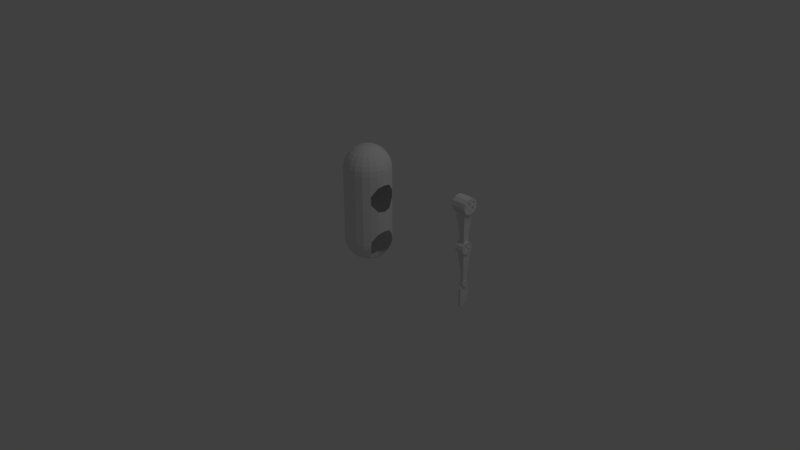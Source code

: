 # Source: robot.blend  (saved by Blender 2.79.0; exported with 4.5.12 LTS)
import bpy
from mathutils import Matrix  # noqa: F401  (used for matrix-valued properties, if any)

bpy.ops.wm.read_factory_settings(use_empty=True)
scene = bpy.context.scene
scene.name = 'Scene'

# ---- collections
col_collection_1 = bpy.data.collections.new('Collection 1'); scene.collection.children.link(col_collection_1)

# ---- world
world_world = bpy.data.worlds.new('World'); scene.world = world_world
world_world.color = (0.05088, 0.05088, 0.05088)
world_world.use_sun_shadow = False
world_world.sun_shadow_jitter_overblur = 0.0
world_world.cycles.sampling_method = 'MANUAL'

# ---- cameras
cam_camera = bpy.data.cameras.new('Camera')
cam_camera.clip_end = 100.0
cam_camera.lens = 35.0
cam_camera.sensor_width = 32.0
cam_camera.sensor_height = 18.0
cam_camera.ortho_scale = 7.314
cam_camera.dof.focus_distance = 0.0
cam_camera.dof.aperture_fstop = 128.0

# ---- lights
light_lamp = bpy.data.lights.new('Lamp', 'POINT')
light_lamp.transmission_factor = 0.0
light_lamp.cutoff_distance = 30.0
light_lamp.energy = 100.0
light_lamp.shadow_buffer_clip_start = 1.001
light_lamp.shadow_soft_size = 0.1
light_lamp.shadow_maximum_resolution = 0.006
light_lamp.use_absolute_resolution = True

# ---- meshes
me_cube_003 = bpy.data.meshes.new('Cube.003')
me_cube_003.from_pydata([(-0.2041, -1.998, -6.475), (-0.3905, -1.0, 2.144), (-0.2041, 1.547, -5.778), (-0.3905, 1.0, 2.144), (0.7849, -1.998, -6.475), (0.767, -1.0, 2.144), (0.7849, 1.547, -5.778), (0.767, 1.0, 2.144), (-0.2925, -2.155, -2.041), (-0.2925, 2.144, -2.023), (0.7764, 2.144, -2.023), (0.7764, -2.155, -2.041), (-0.3615, -1.877, 0.9052), (-0.3615, 1.874, 0.9106), (0.7698, 1.874, 0.9106), (0.7698, -1.877, 0.9052), (-0.2502, 1.858, -4.23), (0.7805, 1.858, -4.23), (0.7805, -2.018, -4.225), (-0.2502, -2.018, -4.225), (-0.3285, 2.143, -0.4936), (0.7729, 2.143, -0.4936), (0.7729, -2.15, -0.505), (-0.3285, -2.15, -0.505), (-0.2041, -0.5625, -6.192), (-0.3905, -0.1902, 2.144), (0.7849, -0.5625, -6.192), (0.767, -0.1902, 2.144), (0.7764, -0.4146, -2.034), (-0.2925, -0.4146, -2.034), (0.7698, -0.3585, 0.9074), (-0.3615, -0.3585, 0.9074), (-0.2502, -0.3957, -4.227), (0.7805, -0.3957, -4.227), (-0.3285, -0.4119, -0.5004), (0.7729, -0.4119, -0.5004), (-0.3905, 0.1649, 2.144), (0.7849, 0.1694, -6.069), (-0.2925, 0.3487, -2.03), (-0.3615, 0.3077, 0.9083), (-0.2502, 0.3914, -4.228), (-0.3285, 0.3503, -0.4983), (-0.2041, 0.1694, -6.069), (0.767, 0.1649, 2.144), (0.7764, 0.3487, -2.03), (0.7698, 0.3077, 0.9083), (0.7805, 0.3914, -4.228), (0.7729, 0.3503, -0.4983)], [], [(39, 36, 3, 13), (13, 3, 7, 14), (30, 27, 5, 15), (15, 5, 1, 12), (24, 26, 4, 0), (27, 25, 1, 5), (18, 11, 8, 19), (33, 28, 11, 18), (16, 9, 10, 17), (40, 38, 9, 16), (22, 15, 12, 23), (35, 30, 15, 22), (20, 13, 14, 21), (41, 39, 13, 20), (42, 40, 16, 2), (2, 16, 17, 6), (26, 33, 18, 4), (4, 18, 19, 0), (38, 41, 20, 9), (9, 20, 21, 10), (28, 35, 22, 11), (11, 22, 23, 8), (44, 47, 35, 28), (8, 23, 34, 29), (37, 46, 33, 26), (0, 19, 32, 24), (23, 12, 31, 34), (47, 45, 30, 35), (19, 8, 29, 32), (46, 44, 28, 33), (43, 36, 25, 27), (42, 37, 26, 24), (45, 43, 27, 30), (12, 1, 25, 31), (14, 7, 43, 45), (2, 6, 37, 42), (7, 3, 36, 43), (17, 10, 44, 46), (21, 14, 45, 47), (6, 17, 46, 37), (10, 21, 47, 44), (29, 34, 41, 38), (24, 32, 40, 42), (34, 31, 39, 41), (32, 29, 38, 40), (31, 25, 36, 39)])
me_cube_003.use_remesh_preserve_volume = False
me_cube_003.use_remesh_preserve_attributes = False
me_cube_003.use_mirror_vertex_groups = False
me_cube_003.update()
me_cube_002 = bpy.data.meshes.new('Cube.002')
me_cube_002.from_pydata([(-0.1133, -0.3018, -4.481), (-0.5815, -0.7027, 1.315), (-0.1133, 0.6078, -4.481), (-0.5815, 0.8251, 1.406), (0.4016, -0.3018, -4.481), (0.6484, -0.7027, 1.315), (0.4016, 0.6078, -4.481), (0.6484, 0.8251, 1.406), (-0.1323, -0.386, -2.76), (-0.1323, 0.6614, -2.76), (0.4803, 0.6614, -2.76), (0.4803, -0.386, -2.76), (-0.3588, -0.5261, -1.023), (-0.3588, 0.7709, -1.023), (0.5975, 0.7709, -1.023), (0.5975, -0.5261, -1.023)], [], [(12, 1, 3, 13), (13, 3, 7, 14), (14, 7, 5, 15), (15, 5, 1, 12), (4, 11, 8, 0), (6, 10, 11, 4), (2, 9, 10, 6), (0, 8, 9, 2), (11, 15, 12, 8), (10, 14, 15, 11), (9, 13, 14, 10), (8, 12, 13, 9)])
me_cube_002.use_remesh_preserve_volume = False
me_cube_002.use_remesh_preserve_attributes = False
me_cube_002.use_mirror_vertex_groups = False
me_cube_002.update()
me_cube_001 = bpy.data.meshes.new('Cube.001')
me_cube_001.from_pydata([(-0.4211, -0.597, -4.619), (-1.057, -1.134, 1.131), (-0.4211, 0.444, -4.619), (-1.057, 0.9805, 1.131), (0.5683, -0.597, -4.619), (1.057, -1.134, 1.131), (0.5683, 0.444, -4.619), (1.057, 0.9805, 1.131), (-0.4457, -0.656, -2.76), (-0.4457, 0.4725, -2.76), (0.5796, 0.4725, -2.76), (0.5796, -0.656, -2.76), (-0.6064, -0.837, -1.023), (-0.6064, 0.6841, -1.023), (0.695, 0.6841, -1.023), (0.695, -0.837, -1.023)], [], [(12, 1, 3, 13), (13, 3, 7, 14), (14, 7, 5, 15), (15, 5, 1, 12), (4, 11, 8, 0), (6, 10, 11, 4), (2, 9, 10, 6), (0, 8, 9, 2), (11, 15, 12, 8), (10, 14, 15, 11), (9, 13, 14, 10), (8, 12, 13, 9)])
me_cube_001.use_remesh_preserve_volume = False
me_cube_001.use_remesh_preserve_attributes = False
me_cube_001.use_mirror_vertex_groups = False
me_cube_001.update()
me_circle_002 = bpy.data.meshes.new('Circle.002')
me_circle_002.from_pydata([(-0.0092, 0.5195, 0.8156), (-0.261, 0.4521, 0.8156), (-0.4453, -0.2358, 0.8156), (-0.261, -0.4201, 0.8156), (-0.0092, -0.4876, 0.8156), (0.2426, -0.4201, 0.8156), (0.4269, -0.2358, 0.8156), (0.4943, 0.01597, 0.8156), (0.2426, 0.4521, 0.8156), (-0.0092, 0.5195, 1.557), (-0.261, 0.4521, 1.557), (-0.4453, 0.2677, 1.557), (-0.5127, 0.01597, 1.557), (-0.4453, -0.2358, 1.557), (-0.261, -0.4201, 1.557), (-0.0092, -0.4876, 1.557), (0.2426, -0.4201, 1.557), (0.4269, -0.2358, 1.557), (0.4943, 0.01597, 1.557), (0.4269, 0.2677, 1.557), (0.2426, 0.4521, 1.557), (-0.0092, 0.1393, 1.557), (-0.1856, 0.3214, 1.557), (-0.3147, 0.1923, 1.557), (-0.1326, 0.01597, 1.557), (-0.3147, -0.1604, 1.557), (-0.1856, -0.2895, 1.557), (-0.0092, -0.1074, 1.557), (0.1672, -0.2895, 1.557), (0.2963, -0.1604, 1.557), (0.1142, 0.01597, 1.557), (0.2963, 0.1923, 1.557), (0.1672, 0.3214, 1.557), (-0.1856, 0.3214, 1.513), (-0.0092, 0.1393, 1.513), (-0.3147, 0.1923, 1.513), (-0.1326, 0.01597, 1.513), (-0.3147, -0.1604, 1.513), (-0.1856, -0.2895, 1.513), (-0.0092, -0.1074, 1.513), (0.1672, -0.2895, 1.513), (0.2963, -0.1604, 1.513), (0.1142, 0.01597, 1.513), (0.2963, 0.1923, 1.513), (0.1672, 0.3214, 1.513), (0.4269, 0.2677, 0.8156), (-0.5127, 0.01597, 0.8156), (-0.4453, 0.2677, 0.8156), (-0.0092, 0.1393, 0.8156), (0.1672, 0.3214, 0.8156), (0.2963, 0.1923, 0.8156), (0.1142, 0.01597, 0.8156), (0.2963, -0.1604, 0.8156), (0.1672, -0.2895, 0.8156), (-0.0092, -0.1074, 0.8156), (-0.1856, -0.2895, 0.8156), (-0.3147, -0.1604, 0.8156), (-0.1326, 0.01597, 0.8156), (-0.3147, 0.1923, 0.8156), (-0.1856, 0.3214, 0.8156), (0.1672, 0.3214, 0.8658), (-0.0092, 0.1393, 0.8658), (0.2963, 0.1923, 0.8658), (0.1142, 0.01597, 0.8658), (0.2963, -0.1604, 0.8658), (0.1672, -0.2895, 0.8658), (-0.0092, -0.1074, 0.8658), (-0.1856, -0.2895, 0.8658), (-0.3147, -0.1604, 0.8658), (-0.1326, 0.01597, 0.8658), (-0.3147, 0.1923, 0.8658), (-0.1856, 0.3214, 0.8658)], [], [(7, 6, 17, 18), (4, 3, 14, 15), (46, 47, 11, 12), (45, 7, 18, 19), (5, 4, 15, 16), (2, 46, 12, 13), (8, 45, 19, 20), (1, 0, 9, 10), (6, 5, 16, 17), (3, 2, 13, 14), (0, 8, 20, 9), (47, 1, 10, 11), (13, 12, 24, 25), (20, 19, 31, 32), (10, 9, 21, 22), (17, 16, 28, 29), (14, 13, 25, 26), (9, 20, 32, 21), (11, 10, 22, 23), (18, 17, 29, 30), (15, 14, 26, 27), (12, 11, 23, 24), (19, 18, 30, 31), (16, 15, 27, 28), (29, 28, 40, 41), (22, 21, 34, 33), (32, 31, 43, 44), (25, 24, 36, 37), (28, 27, 39, 40), (37, 36, 39, 38), (33, 34, 36, 35), (43, 42, 34, 44), (40, 39, 42, 41), (36, 34, 42, 39), (26, 25, 37, 38), (21, 32, 44, 34), (23, 22, 33, 35), (30, 29, 41, 42), (27, 26, 38, 39), (24, 23, 35, 36), (31, 30, 42, 43), (6, 7, 51, 52), (1, 47, 58, 59), (8, 0, 48, 49), (2, 3, 55, 56), (5, 6, 52, 53), (0, 1, 59, 48), (45, 8, 49, 50), (46, 2, 56, 57), (4, 5, 53, 54), (7, 45, 50, 51), (47, 46, 57, 58), (3, 4, 54, 55), (56, 55, 67, 68), (49, 48, 61, 60), (59, 58, 70, 71), (52, 51, 63, 64), (55, 54, 66, 67), (64, 63, 66, 65), (60, 61, 63, 62), (70, 69, 61, 71), (67, 66, 69, 68), (63, 61, 69, 66), (53, 52, 64, 65), (48, 59, 71, 61), (50, 49, 60, 62), (57, 56, 68, 69), (54, 53, 65, 66), (51, 50, 62, 63), (58, 57, 69, 70)])
me_circle_002.use_remesh_preserve_volume = False
me_circle_002.use_remesh_preserve_attributes = False
me_circle_002.use_mirror_vertex_groups = False
me_circle_002.update()
me_circle_001 = bpy.data.meshes.new('Circle.001')
me_circle_001.from_pydata([(-0.0092, 0.9539, 0.3705), (-0.4861, 0.8261, 0.3705), (-0.8353, -0.4769, 0.3705), (-0.4861, -0.8261, 0.3705), (-0.0092, -0.9539, 0.3705), (0.4677, -0.8261, 0.3705), (0.8169, -0.4769, 0.3705), (0.9447, -4.507e-07, 0.3705), (0.4677, 0.8261, 0.3705), (-0.0092, 0.9539, 1.775), (-0.4861, 0.8261, 1.775), (-0.8353, 0.4769, 1.775), (-0.9631, -4.891e-08, 1.775), (-0.8353, -0.4769, 1.775), (-0.4861, -0.8261, 1.775), (-0.0092, -0.9539, 1.775), (0.4677, -0.8261, 1.775), (0.8169, -0.4769, 1.775), (0.9447, -4.507e-07, 1.775), (0.8169, 0.4769, 1.775), (0.4677, 0.8261, 1.775), (-0.0092, 0.2337, 1.775), (-0.3433, 0.5787, 1.775), (-0.5879, 0.3341, 1.775), (-0.2429, -1.16e-07, 1.775), (-0.5879, -0.3341, 1.775), (-0.3433, -0.5787, 1.775), (-0.0092, -0.2337, 1.775), (0.3249, -0.5787, 1.775), (0.5695, -0.3341, 1.775), (0.2245, -2.144e-07, 1.775), (0.5695, 0.3341, 1.775), (0.3249, 0.5787, 1.775), (-0.3433, 0.5787, 1.691), (-0.0092, 0.2337, 1.691), (-0.5879, 0.3341, 1.691), (-0.2429, -1.16e-07, 1.691), (-0.5879, -0.3341, 1.691), (-0.3433, -0.5787, 1.691), (-0.0092, -0.2337, 1.691), (0.3249, -0.5787, 1.691), (0.5695, -0.3341, 1.691), (0.2245, -2.144e-07, 1.691), (0.5695, 0.3341, 1.691), (0.3249, 0.5787, 1.691), (0.8169, 0.4769, 0.3705), (-0.9631, -4.507e-07, 0.3705), (-0.8353, 0.4769, 0.3705), (-0.0092, 0.2337, 0.3705), (0.3249, 0.5787, 0.3705), (0.5695, 0.3341, 0.3705), (0.2245, -1.16e-07, 0.3705), (0.5695, -0.3341, 0.3705), (0.3249, -0.5787, 0.3705), (-0.0092, -0.2337, 0.3705), (-0.3433, -0.5787, 0.3705), (-0.5879, -0.3341, 0.3705), (-0.2429, -2.144e-07, 0.3705), (-0.5879, 0.3341, 0.3705), (-0.3433, 0.5787, 0.3705), (0.3249, 0.5787, 0.4657), (-0.0092, 0.2337, 0.4657), (0.5695, 0.3341, 0.4657), (0.2245, -1.16e-07, 0.4657), (0.5695, -0.3341, 0.4657), (0.3249, -0.5787, 0.4657), (-0.0092, -0.2337, 0.4657), (-0.3433, -0.5787, 0.4657), (-0.5879, -0.3341, 0.4657), (-0.2429, -2.144e-07, 0.4657), (-0.5879, 0.3341, 0.4657), (-0.3433, 0.5787, 0.4657)], [], [(7, 6, 17, 18), (4, 3, 14, 15), (46, 47, 11, 12), (45, 7, 18, 19), (5, 4, 15, 16), (2, 46, 12, 13), (8, 45, 19, 20), (1, 0, 9, 10), (6, 5, 16, 17), (3, 2, 13, 14), (0, 8, 20, 9), (47, 1, 10, 11), (13, 12, 24, 25), (20, 19, 31, 32), (10, 9, 21, 22), (17, 16, 28, 29), (14, 13, 25, 26), (9, 20, 32, 21), (11, 10, 22, 23), (18, 17, 29, 30), (15, 14, 26, 27), (12, 11, 23, 24), (19, 18, 30, 31), (16, 15, 27, 28), (29, 28, 40, 41), (22, 21, 34, 33), (32, 31, 43, 44), (25, 24, 36, 37), (28, 27, 39, 40), (37, 36, 39, 38), (33, 34, 36, 35), (43, 42, 34, 44), (40, 39, 42, 41), (36, 34, 42, 39), (26, 25, 37, 38), (21, 32, 44, 34), (23, 22, 33, 35), (30, 29, 41, 42), (27, 26, 38, 39), (24, 23, 35, 36), (31, 30, 42, 43), (6, 7, 51, 52), (1, 47, 58, 59), (8, 0, 48, 49), (2, 3, 55, 56), (5, 6, 52, 53), (0, 1, 59, 48), (45, 8, 49, 50), (46, 2, 56, 57), (4, 5, 53, 54), (7, 45, 50, 51), (47, 46, 57, 58), (3, 4, 54, 55), (56, 55, 67, 68), (49, 48, 61, 60), (59, 58, 70, 71), (52, 51, 63, 64), (55, 54, 66, 67), (64, 63, 66, 65), (60, 61, 63, 62), (70, 69, 61, 71), (67, 66, 69, 68), (63, 61, 69, 66), (53, 52, 64, 65), (48, 59, 71, 61), (50, 49, 60, 62), (57, 56, 68, 69), (54, 53, 65, 66), (51, 50, 62, 63), (58, 57, 69, 70)])
me_circle_001.use_remesh_preserve_volume = False
me_circle_001.use_remesh_preserve_attributes = False
me_circle_001.use_mirror_vertex_groups = False
me_circle_001.update()
me_circle = bpy.data.meshes.new('Circle')
me_circle.from_pydata([(-8.473e-10, 1.0, -0.01122), (-0.5, 0.866, -0.01122), (-0.866, -0.5, -0.01122), (-0.5, -0.866, -0.01122), (-1.518e-07, -1.0, -0.01122), (0.5, -0.866, -0.01122), (0.866, -0.5, -0.01122), (1.0, -4.649e-07, -0.01122), (0.5, 0.866, -0.01122), (1.374e-07, 1.0, 1.819), (-0.5, 0.866, 1.819), (-0.866, 0.5, 1.819), (-1.0, -4.371e-08, 1.819), (-0.866, -0.5, 1.819), (-0.5, -0.866, 1.819), (-1.363e-08, -1.0, 1.819), (0.5, -0.866, 1.819), (0.866, -0.5, 1.819), (1.0, -4.649e-07, 1.819), (0.866, 0.5, 1.819), (0.5, 0.866, 1.819), (1.091e-07, 0.245, 1.819), (-0.3503, 0.6067, 1.819), (-0.6067, 0.3503, 1.819), (-0.245, -1.141e-07, 1.819), (-0.6067, -0.3503, 1.819), (-0.3503, -0.6067, 1.819), (7.216e-08, -0.245, 1.819), (0.3503, -0.6067, 1.819), (0.6067, -0.3503, 1.819), (0.245, -2.172e-07, 1.819), (0.6067, 0.3503, 1.819), (0.3503, 0.6067, 1.819), (-0.3503, 0.6067, 1.736), (1.028e-07, 0.245, 1.736), (-0.6067, 0.3503, 1.736), (-0.245, -1.141e-07, 1.736), (-0.6067, -0.3503, 1.736), (-0.3503, -0.6067, 1.736), (6.584e-08, -0.245, 1.736), (0.3503, -0.6067, 1.736), (0.6067, -0.3503, 1.736), (0.245, -2.172e-07, 1.736), (0.6067, 0.3503, 1.736), (0.3503, 0.6067, 1.736), (0.866, 0.5, -0.01122), (-1.0, -4.649e-07, -0.01122), (-0.866, 0.5, -0.01122), (5.297e-08, 0.245, -0.01122), (0.3503, 0.6067, -0.01122), (0.6067, 0.3503, -0.01122), (0.245, -1.141e-07, -0.01122), (0.6067, -0.3503, -0.01122), (0.3503, -0.6067, -0.01122), (8.996e-08, -0.245, -0.01122), (-0.3503, -0.6067, -0.01122), (-0.6067, -0.3503, -0.01122), (-0.245, -2.172e-07, -0.01122), (-0.6067, 0.3503, -0.01122), (-0.3503, 0.6067, -0.01122), (0.3503, 0.6067, 0.08341), (6.743e-08, 0.245, 0.08341), (0.6067, 0.3503, 0.08341), (0.245, -1.141e-07, 0.08341), (0.6067, -0.3503, 0.08341), (0.3503, -0.6067, 0.08341), (1.044e-07, -0.245, 0.08341), (-0.3503, -0.6067, 0.08341), (-0.6067, -0.3503, 0.08341), (-0.245, -2.172e-07, 0.08341), (-0.6067, 0.3503, 0.08341), (-0.3503, 0.6067, 0.08341)], [], [(7, 6, 17, 18), (4, 3, 14, 15), (46, 47, 11, 12), (45, 7, 18, 19), (5, 4, 15, 16), (2, 46, 12, 13), (8, 45, 19, 20), (1, 0, 9, 10), (6, 5, 16, 17), (3, 2, 13, 14), (0, 8, 20, 9), (47, 1, 10, 11), (13, 12, 24, 25), (20, 19, 31, 32), (10, 9, 21, 22), (17, 16, 28, 29), (14, 13, 25, 26), (9, 20, 32, 21), (11, 10, 22, 23), (18, 17, 29, 30), (15, 14, 26, 27), (12, 11, 23, 24), (19, 18, 30, 31), (16, 15, 27, 28), (29, 28, 40, 41), (22, 21, 34, 33), (32, 31, 43, 44), (25, 24, 36, 37), (28, 27, 39, 40), (37, 36, 39, 38), (33, 34, 36, 35), (43, 42, 34, 44), (40, 39, 42, 41), (36, 34, 42, 39), (26, 25, 37, 38), (21, 32, 44, 34), (23, 22, 33, 35), (30, 29, 41, 42), (27, 26, 38, 39), (24, 23, 35, 36), (31, 30, 42, 43), (6, 7, 51, 52), (1, 47, 58, 59), (8, 0, 48, 49), (2, 3, 55, 56), (5, 6, 52, 53), (0, 1, 59, 48), (45, 8, 49, 50), (46, 2, 56, 57), (4, 5, 53, 54), (7, 45, 50, 51), (47, 46, 57, 58), (3, 4, 54, 55), (56, 55, 67, 68), (49, 48, 61, 60), (59, 58, 70, 71), (52, 51, 63, 64), (55, 54, 66, 67), (64, 63, 66, 65), (60, 61, 63, 62), (70, 69, 61, 71), (67, 66, 69, 68), (63, 61, 69, 66), (53, 52, 64, 65), (48, 59, 71, 61), (50, 49, 60, 62), (57, 56, 68, 69), (54, 53, 65, 66), (51, 50, 62, 63), (58, 57, 69, 70)])
me_circle.use_remesh_preserve_volume = False
me_circle.use_remesh_preserve_attributes = False
me_circle.use_mirror_vertex_groups = False
me_circle.update()
me_sphere = bpy.data.meshes.new('Sphere')
me_sphere.from_pydata([(0.0, 0.1951, 0.9808), (0.0, 0.3827, 0.9239), (0.0, 0.5556, 0.8315), (0.0, 0.9239, 0.3827), (0.0, 0.9808, 0.1951), (0.06029, 0.1855, 0.9808), (0.1183, 0.364, 0.9239), (0.1717, 0.5284, 0.8315), (0.2185, 0.6725, 0.7071), (0.2569, 0.7908, 0.5556), (0.2855, 0.8787, 0.3827), (0.3031, 0.9328, 0.1951), (0.309, 0.9511, 7.55e-08), (0.1147, 0.1578, 0.9808), (0.2249, 0.3096, 0.9239), (0.3266, 0.4495, 0.8315), (0.4156, 0.5721, 0.7071), (0.4887, 0.6727, 0.5556), (0.543, 0.7474, 0.3827), (0.5765, 0.7935, 0.1951), (0.5878, 0.809, 7.55e-08), (0.1578, 0.1147, 0.9808), (0.3096, 0.2249, 0.9239), (0.4495, 0.3266, 0.8315), (0.5721, 0.4156, 0.7071), (0.6727, 0.4887, 0.5556), (0.7474, 0.543, 0.3827), (0.7935, 0.5765, 0.1951), (0.809, 0.5878, 7.55e-08), (0.1855, 0.06029, 0.9808), (0.364, 0.1183, 0.9239), (0.5284, 0.1717, 0.8315), (0.6725, 0.2185, 0.7071), (0.7908, 0.2569, 0.5556), (0.8787, 0.2855, 0.3827), (0.9328, 0.3031, 0.1951), (0.9511, 0.309, 7.55e-08), (0.1951, -3.363e-07, 0.9808), (0.3827, -3.512e-07, 0.9239), (0.5556, -3.438e-07, 0.8315), (0.7071, -3.587e-07, 0.7071), (0.8315, -3.14e-07, 0.5556), (0.9239, -4.034e-07, 0.3827), (0.9808, -4.034e-07, 0.1951), (1.0, -3.14e-07, 7.55e-08), (0.1855, -0.06029, 0.9808), (0.364, -0.1183, 0.9239), (0.5284, -0.1717, 0.8315), (0.6725, -0.2185, 0.7071), (0.7908, -0.2569, 0.5556), (0.8787, -0.2855, 0.3827), (0.9328, -0.3031, 0.1951), (0.9511, -0.309, 7.55e-08), (0.1578, -0.1147, 0.9808), (0.3096, -0.2249, 0.9239), (0.4495, -0.3266, 0.8315), (0.5721, -0.4156, 0.7071), (0.6727, -0.4887, 0.5556), (0.7474, -0.543, 0.3827), (0.7935, -0.5765, 0.1951), (0.809, -0.5878, 7.55e-08), (0.1147, -0.1578, 0.9808), (0.2249, -0.3096, 0.9239), (0.3266, -0.4495, 0.8315), (0.4156, -0.5721, 0.7071), (0.4887, -0.6727, 0.5556), (0.543, -0.7474, 0.3827), (0.5765, -0.7935, 0.1951), (0.5878, -0.809, 7.55e-08), (0.06029, -0.1855, 0.9808), (0.1183, -0.364, 0.9239), (0.1717, -0.5284, 0.8315), (0.2185, -0.6725, 0.7071), (0.2569, -0.7908, 0.5556), (0.2855, -0.8787, 0.3827), (0.3031, -0.9328, 0.1951), (0.309, -0.9511, 7.55e-08), (-1.479e-08, -0.1951, 0.9808), (-5.577e-08, -0.3827, 0.9239), (-6.322e-08, -0.5556, 0.8315), (-3.618e-09, -0.7071, 0.7071), (-3.618e-09, -0.8315, 0.5556), (-1.852e-08, -0.9239, 0.3827), (-4.832e-08, -0.9808, 0.1951), (7.089e-08, -1.0, 7.55e-08), (-0.06029, -0.1855, 0.9808), (-0.1183, -0.364, 0.9239), (-0.1717, -0.5284, 0.8315), (-0.2185, -0.6725, 0.7071), (-0.2569, -0.7908, 0.5556), (-0.2855, -0.8787, 0.3827), (-0.3031, -0.9328, 0.1951), (-0.309, -0.9511, 7.55e-08), (-0.1147, -0.1578, 0.9808), (-0.2249, -0.3096, 0.9239), (-0.3266, -0.4495, 0.8315), (-0.4156, -0.5721, 0.7071), (-0.4887, -0.6727, 0.5556), (-0.543, -0.7474, 0.3827), (-0.5765, -0.7935, 0.1951), (-0.5878, -0.809, 7.55e-08), (-2.636e-07, -5.174e-07, 1.0), (-0.1578, -0.1147, 0.9808), (-0.3096, -0.2249, 0.9239), (-0.4495, -0.3266, 0.8315), (-0.5721, -0.4156, 0.7071), (-0.6727, -0.4887, 0.5556), (-0.7474, -0.543, 0.3827), (-0.7935, -0.5765, 0.1951), (-0.809, -0.5878, 7.55e-08), (-0.1855, -0.06029, 0.9808), (-0.364, -0.1183, 0.9239), (-0.5284, -0.1717, 0.8315), (-0.6725, -0.2185, 0.7071), (-0.7908, -0.2569, 0.5556), (-0.8787, -0.2855, 0.3827), (-0.9328, -0.3031, 0.1951), (-0.9511, -0.309, 7.55e-08), (-0.1951, -3.14e-07, 0.9808), (-0.3827, -2.693e-07, 0.9239), (-0.5556, -2.991e-07, 0.8315), (-0.7071, -3.438e-07, 0.7071), (-0.8315, -3.438e-07, 0.5556), (-0.9239, -2.842e-07, 0.3827), (-0.9808, -1.948e-07, 0.1951), (-1.0, -3.736e-07, 7.55e-08), (-0.1855, 0.06029, 0.9808), (-0.364, 0.1183, 0.9239), (-0.5284, 0.1717, 0.8315), (-0.6725, 0.2185, 0.7071), (-0.7908, 0.2569, 0.5556), (-0.8787, 0.2855, 0.3827), (-0.9328, 0.3031, 0.1951), (-0.9511, 0.309, 7.55e-08), (-0.1578, 0.1147, 0.9808), (-0.3096, 0.2249, 0.9239), (-0.4495, 0.3266, 0.8315), (-0.5721, 0.4156, 0.7071), (-0.6727, 0.4887, 0.5556), (-0.7474, 0.543, 0.3827), (-0.7935, 0.5765, 0.1951), (-0.809, 0.5878, 7.55e-08), (-0.1147, 0.1578, 0.9808), (-0.2249, 0.3096, 0.9239), (-0.3266, 0.4495, 0.8315), (-0.4156, 0.5721, 0.7071), (-0.4887, 0.6727, 0.5556), (-0.543, 0.7474, 0.3827), (-0.5765, 0.7935, 0.1951), (-0.5878, 0.809, 7.55e-08), (-0.06029, 0.1855, 0.9808), (-0.1183, 0.364, 0.9239), (-0.1717, 0.5284, 0.8315), (-0.2185, 0.6725, 0.7071), (-0.2569, 0.7908, 0.5556), (-0.2855, 0.8787, 0.3827), (-0.3031, 0.9328, 0.1951), (-0.309, 0.9511, 7.55e-08), (-3.342e-08, 0.7071, 0.7071), (-1.852e-08, 0.8315, 0.5556), (-4.832e-08, 1.0, 7.55e-08), (0.309, 0.9511, -1.239), (0.5878, 0.809, -1.239), (0.809, 0.5842, -1.238), (0.9511, 0.309, -1.59), (1.0, -3.14e-07, -1.649), (0.9511, -0.309, -1.59), (0.809, -0.5654, -1.238), (0.5878, -0.809, -1.239), (0.309, -0.9511, -1.239), (7.089e-08, -1.0, -1.239), (-0.309, -0.9511, -1.239), (-0.5878, -0.809, -1.239), (-0.809, -0.5654, -1.238), (-0.9511, -0.309, -1.59), (-1.0, -3.736e-07, -1.649), (-0.9511, 0.309, -1.59), (-0.809, 0.5842, -1.238), (-0.5878, 0.809, -1.239), (-0.309, 0.9511, -1.239), (-4.832e-08, 1.0, -1.239), (0.309, 0.9511, -2.888), (0.5878, 0.809, -2.888), (0.809, 0.5604, -2.893), (0.9511, 0.309, -2.604), (1.0, -3.14e-07, -2.53), (0.9511, -0.309, -2.604), (0.809, -0.5604, -2.893), (0.5878, -0.809, -2.888), (0.309, -0.9511, -2.888), (7.089e-08, -1.0, -2.888), (-0.309, -0.9511, -2.888), (-0.5878, -0.809, -2.888), (-0.809, -0.5593, -2.893), (-0.9511, -0.309, -2.604), (-1.0, -3.736e-07, -2.53), (-0.9511, 0.309, -2.604), (-0.809, 0.5593, -2.893), (-0.5878, 0.809, -2.888), (-0.309, 0.9511, -2.888), (-4.832e-08, 1.0, -2.888), (0.5878, 0.809, -3.105), (0.809, -0.5878, -3.105), (-0.309, -0.9511, -3.105), (-0.5878, -0.809, -3.105), (-0.809, -0.5878, -3.105), (-0.809, 0.5878, -3.105), (-0.5878, 0.809, -3.105), (-0.309, 0.9511, -3.105), (-1.889e-07, 0.1951, -4.047), (-1.839e-07, 0.3827, -3.99), (-1.758e-07, 0.5556, -3.897), (-1.366e-07, 0.9239, -3.448), (-1.202e-07, 0.9808, -3.261), (-0.06029, 0.1855, -4.047), (-0.1183, 0.364, -3.99), (-0.1717, 0.5284, -3.897), (-0.2185, 0.6725, -3.773), (-0.2569, 0.7908, -3.621), (-0.2855, 0.8787, -3.448), (-0.3031, 0.9328, -3.261), (-0.1147, 0.1578, -4.047), (-0.2249, 0.3096, -3.99), (-0.3266, 0.4495, -3.897), (-0.4156, 0.5721, -3.773), (-0.4887, 0.6727, -3.621), (-0.543, 0.7474, -3.448), (-0.5765, 0.7935, -3.261), (-0.1578, 0.1147, -4.047), (-0.3096, 0.2249, -3.99), (-0.4495, 0.3266, -3.897), (-0.5721, 0.4156, -3.773), (-0.6727, 0.4887, -3.621), (-0.7474, 0.543, -3.448), (-0.7935, 0.5765, -3.261), (-0.1855, 0.06029, -4.047), (-0.364, 0.1183, -3.99), (-0.5284, 0.1717, -3.897), (-0.6725, 0.2185, -3.773), (-0.1951, -3.363e-07, -4.047), (-0.3827, -3.512e-07, -3.99), (-0.5556, -3.438e-07, -3.897), (-0.7071, -3.587e-07, -3.773), (-0.1855, -0.06029, -4.047), (-0.364, -0.1183, -3.99), (-0.5284, -0.1717, -3.897), (-0.6725, -0.2185, -3.773), (-0.1578, -0.1147, -4.047), (-0.3096, -0.2249, -3.99), (-0.4495, -0.3266, -3.897), (-0.5721, -0.4156, -3.773), (-0.6727, -0.4887, -3.621), (-0.7474, -0.543, -3.448), (-0.7935, -0.5765, -3.261), (-0.1147, -0.1578, -4.047), (-0.2249, -0.3096, -3.99), (-0.3266, -0.4495, -3.897), (-0.4156, -0.5721, -3.773), (-0.4887, -0.6727, -3.621), (-0.543, -0.7474, -3.448), (-0.5765, -0.7935, -3.261), (-0.06029, -0.1855, -4.047), (-0.1183, -0.364, -3.99), (-0.1717, -0.5284, -3.897), (-0.2185, -0.6725, -3.773), (-0.2569, -0.7908, -3.621), (-0.2855, -0.8787, -3.448), (-0.3031, -0.9328, -3.261), (-1.741e-07, -0.1951, -4.047), (-1.282e-07, -0.3827, -3.99), (-1.126e-07, -0.5556, -3.897), (-1.614e-07, -0.7071, -3.773), (-1.481e-07, -0.8315, -3.621), (-1.181e-07, -0.9239, -3.448), (-7.189e-08, -0.9808, -3.261), (-1.74e-07, -1.0, -3.105), (0.06029, -0.1855, -4.047), (0.1183, -0.364, -3.99), (0.1717, -0.5284, -3.897), (0.2185, -0.6725, -3.773), (0.2569, -0.7908, -3.621), (0.2855, -0.8787, -3.448), (0.3031, -0.9328, -3.261), (0.309, -0.9511, -3.105), (0.1147, -0.1578, -4.047), (0.2249, -0.3096, -3.99), (0.3266, -0.4495, -3.897), (0.4156, -0.5721, -3.773), (0.4887, -0.6727, -3.621), (0.543, -0.7474, -3.448), (0.5765, -0.7935, -3.261), (0.5878, -0.809, -3.105), (7.303e-08, -5.174e-07, -4.066), (0.1578, -0.1147, -4.047), (0.3096, -0.2249, -3.99), (0.4495, -0.3266, -3.897), (0.5721, -0.4156, -3.773), (0.6727, -0.4887, -3.621), (0.7474, -0.543, -3.448), (0.7935, -0.5765, -3.261), (0.1855, -0.06029, -4.047), (0.364, -0.1183, -3.99), (0.5284, -0.1717, -3.897), (0.6725, -0.2185, -3.773), (0.1951, -3.14e-07, -4.047), (0.3827, -2.693e-07, -3.99), (0.5556, -2.991e-07, -3.897), (0.7071, -3.438e-07, -3.773), (0.1855, 0.06029, -4.047), (0.364, 0.1183, -3.99), (0.5284, 0.1717, -3.897), (0.6725, 0.2185, -3.773), (0.1578, 0.1147, -4.047), (0.3096, 0.2249, -3.99), (0.4495, 0.3266, -3.897), (0.5721, 0.4156, -3.773), (0.6727, 0.4887, -3.621), (0.7474, 0.543, -3.448), (0.7935, 0.5765, -3.261), (0.809, 0.5878, -3.105), (0.1147, 0.1578, -4.047), (0.2249, 0.3096, -3.99), (0.3266, 0.4495, -3.897), (0.4156, 0.5721, -3.773), (0.4887, 0.6727, -3.621), (0.543, 0.7474, -3.448), (0.5765, 0.7935, -3.261), (0.06029, 0.1855, -4.047), (0.1183, 0.364, -3.99), (0.1717, 0.5284, -3.897), (0.2185, 0.6725, -3.773), (0.2569, 0.7908, -3.621), (0.2855, 0.8787, -3.448), (0.3031, 0.9328, -3.261), (0.309, 0.9511, -3.105), (-1.316e-07, 0.7071, -3.773), (-1.332e-07, 0.8315, -3.621), (-5.484e-08, 1.0, -3.105), (-1.0, -3.736e-07, -0.4808), (-0.9511, 0.309, -0.5447), (-0.809, 0.5842, -0.8914), (-0.5878, 0.809, -0.8912), (0.309, -0.9511, -0.8912), (7.089e-08, -1.0, -0.8912), (1.0, -3.14e-07, -0.4808), (0.9511, -0.309, -0.5447), (-0.309, -0.9511, -0.8912), (-0.5878, -0.809, -0.8912), (0.809, -0.5654, -0.8914), (0.5878, -0.809, -0.8912), (-0.809, -0.5654, -0.8914), (-0.9511, -0.309, -0.5447), (0.809, 0.5842, -0.8914), (0.9511, 0.309, -0.5447), (-0.309, 0.9511, -0.8912), (-4.832e-08, 1.0, -0.8912), (0.309, 0.9511, -0.8912), (0.5878, 0.809, -0.8912)], [], [(159, 158, 8, 9), (3, 159, 9, 10), (4, 3, 10, 11), (160, 4, 11, 12), (0, 101, 5), (1, 0, 5, 6), (2, 1, 6, 7), (158, 2, 7, 8), (7, 6, 14, 15), (8, 7, 15, 16), (9, 8, 16, 17), (10, 9, 17, 18), (11, 10, 18, 19), (12, 11, 19, 20), (5, 101, 13), (6, 5, 13, 14), (19, 18, 26, 27), (20, 19, 27, 28), (13, 101, 21), (14, 13, 21, 22), (15, 14, 22, 23), (16, 15, 23, 24), (17, 16, 24, 25), (18, 17, 25, 26), (24, 23, 31, 32), (25, 24, 32, 33), (26, 25, 33, 34), (27, 26, 34, 35), (28, 27, 35, 36), (21, 101, 29), (22, 21, 29, 30), (23, 22, 30, 31), (36, 35, 43, 44), (29, 101, 37), (30, 29, 37, 38), (31, 30, 38, 39), (32, 31, 39, 40), (33, 32, 40, 41), (34, 33, 41, 42), (35, 34, 42, 43), (41, 40, 48, 49), (42, 41, 49, 50), (43, 42, 50, 51), (44, 43, 51, 52), (37, 101, 45), (38, 37, 45, 46), (39, 38, 46, 47), (40, 39, 47, 48), (45, 101, 53), (46, 45, 53, 54), (47, 46, 54, 55), (48, 47, 55, 56), (49, 48, 56, 57), (50, 49, 57, 58), (51, 50, 58, 59), (52, 51, 59, 60), (57, 56, 64, 65), (58, 57, 65, 66), (59, 58, 66, 67), (60, 59, 67, 68), (53, 101, 61), (54, 53, 61, 62), (55, 54, 62, 63), (56, 55, 63, 64), (62, 61, 69, 70), (63, 62, 70, 71), (64, 63, 71, 72), (65, 64, 72, 73), (66, 65, 73, 74), (67, 66, 74, 75), (68, 67, 75, 76), (61, 101, 69), (74, 73, 81, 82), (75, 74, 82, 83), (76, 75, 83, 84), (69, 101, 77), (70, 69, 77, 78), (71, 70, 78, 79), (72, 71, 79, 80), (73, 72, 80, 81), (78, 77, 85, 86), (79, 78, 86, 87), (80, 79, 87, 88), (81, 80, 88, 89), (82, 81, 89, 90), (83, 82, 90, 91), (84, 83, 91, 92), (77, 101, 85), (90, 89, 97, 98), (91, 90, 98, 99), (92, 91, 99, 100), (85, 101, 93), (86, 85, 93, 94), (87, 86, 94, 95), (88, 87, 95, 96), (89, 88, 96, 97), (95, 94, 103, 104), (96, 95, 104, 105), (97, 96, 105, 106), (98, 97, 106, 107), (99, 98, 107, 108), (100, 99, 108, 109), (93, 101, 102), (94, 93, 102, 103), (108, 107, 115, 116), (109, 108, 116, 117), (102, 101, 110), (103, 102, 110, 111), (104, 103, 111, 112), (105, 104, 112, 113), (106, 105, 113, 114), (107, 106, 114, 115), (113, 112, 120, 121), (114, 113, 121, 122), (115, 114, 122, 123), (116, 115, 123, 124), (117, 116, 124, 125), (110, 101, 118), (111, 110, 118, 119), (112, 111, 119, 120), (125, 124, 132, 133), (118, 101, 126), (119, 118, 126, 127), (120, 119, 127, 128), (121, 120, 128, 129), (122, 121, 129, 130), (123, 122, 130, 131), (124, 123, 131, 132), (129, 128, 136, 137), (130, 129, 137, 138), (131, 130, 138, 139), (132, 131, 139, 140), (133, 132, 140, 141), (126, 101, 134), (127, 126, 134, 135), (128, 127, 135, 136), (141, 140, 148, 149), (134, 101, 142), (135, 134, 142, 143), (136, 135, 143, 144), (137, 136, 144, 145), (138, 137, 145, 146), (139, 138, 146, 147), (140, 139, 147, 148), (146, 145, 153, 154), (147, 146, 154, 155), (148, 147, 155, 156), (149, 148, 156, 157), (142, 101, 150), (143, 142, 150, 151), (144, 143, 151, 152), (145, 144, 152, 153), (150, 101, 0), (151, 150, 0, 1), (152, 151, 1, 2), (153, 152, 2, 158), (154, 153, 158, 159), (155, 154, 159, 3), (156, 155, 3, 4), (157, 156, 4, 160), (340, 341, 178, 177), (342, 343, 170, 169), (346, 347, 172, 171), (348, 349, 168, 167), (354, 355, 180, 179), (356, 357, 162, 161), (341, 354, 179, 178), (355, 356, 161, 180), (349, 342, 169, 168), (343, 346, 171, 170), (347, 350, 173, 172), (357, 352, 163, 162), (170, 171, 191, 190), (163, 164, 184, 183), (178, 179, 199, 198), (171, 172, 192, 191), (164, 165, 185, 184), (179, 180, 200, 199), (172, 173, 193, 192), (165, 166, 186, 185), (180, 161, 181, 200), (173, 174, 194, 193), (166, 167, 187, 186), (174, 175, 195, 194), (167, 168, 188, 187), (175, 176, 196, 195), (168, 169, 189, 188), (161, 162, 182, 181), (176, 177, 197, 196), (169, 170, 190, 189), (162, 163, 183, 182), (177, 178, 198, 197), (187, 188, 291, 202), (188, 189, 283, 291), (181, 182, 201, 334), (189, 190, 275, 283), (182, 183, 319, 201), (197, 198, 207, 206), (190, 191, 203, 275), (198, 199, 208, 207), (191, 192, 204, 203), (199, 200, 337, 208), (192, 193, 205, 204), (200, 181, 334, 337), (336, 335, 217, 218), (212, 336, 218, 219), (213, 212, 219, 220), (337, 213, 220, 208), (209, 292, 214), (210, 209, 214, 215), (211, 210, 215, 216), (335, 211, 216, 217), (216, 215, 222, 223), (217, 216, 223, 224), (218, 217, 224, 225), (219, 218, 225, 226), (220, 219, 226, 227), (208, 220, 227, 207), (214, 292, 221), (215, 214, 221, 222), (227, 226, 233, 234), (207, 227, 234, 206), (221, 292, 228), (222, 221, 228, 229), (223, 222, 229, 230), (224, 223, 230, 231), (225, 224, 231, 232), (226, 225, 232, 233), (231, 230, 237, 238), (228, 292, 235), (229, 228, 235, 236), (230, 229, 236, 237), (235, 292, 239), (236, 235, 239, 240), (237, 236, 240, 241), (238, 237, 241, 242), (239, 292, 243), (240, 239, 243, 244), (241, 240, 244, 245), (242, 241, 245, 246), (243, 292, 247), (244, 243, 247, 248), (245, 244, 248, 249), (246, 245, 249, 250), (251, 250, 257, 258), (252, 251, 258, 259), (253, 252, 259, 260), (205, 253, 260, 204), (247, 292, 254), (248, 247, 254, 255), (249, 248, 255, 256), (250, 249, 256, 257), (255, 254, 261, 262), (256, 255, 262, 263), (257, 256, 263, 264), (258, 257, 264, 265), (259, 258, 265, 266), (260, 259, 266, 267), (204, 260, 267, 203), (254, 292, 261), (266, 265, 272, 273), (267, 266, 273, 274), (203, 267, 274, 275), (261, 292, 268), (262, 261, 268, 269), (263, 262, 269, 270), (264, 263, 270, 271), (265, 264, 271, 272), (269, 268, 276, 277), (270, 269, 277, 278), (271, 270, 278, 279), (272, 271, 279, 280), (273, 272, 280, 281), (274, 273, 281, 282), (275, 274, 282, 283), (268, 292, 276), (281, 280, 288, 289), (282, 281, 289, 290), (283, 282, 290, 291), (276, 292, 284), (277, 276, 284, 285), (278, 277, 285, 286), (279, 278, 286, 287), (280, 279, 287, 288), (286, 285, 294, 295), (287, 286, 295, 296), (288, 287, 296, 297), (289, 288, 297, 298), (290, 289, 298, 299), (291, 290, 299, 202), (284, 292, 293), (285, 284, 293, 294), (293, 292, 300), (294, 293, 300, 301), (295, 294, 301, 302), (296, 295, 302, 303), (303, 302, 306, 307), (300, 292, 304), (301, 300, 304, 305), (302, 301, 305, 306), (304, 292, 308), (305, 304, 308, 309), (306, 305, 309, 310), (307, 306, 310, 311), (311, 310, 314, 315), (308, 292, 312), (309, 308, 312, 313), (310, 309, 313, 314), (319, 318, 326, 201), (312, 292, 320), (313, 312, 320, 321), (314, 313, 321, 322), (315, 314, 322, 323), (316, 315, 323, 324), (317, 316, 324, 325), (318, 317, 325, 326), (324, 323, 330, 331), (325, 324, 331, 332), (326, 325, 332, 333), (201, 326, 333, 334), (320, 292, 327), (321, 320, 327, 328), (322, 321, 328, 329), (323, 322, 329, 330), (327, 292, 209), (328, 327, 209, 210), (329, 328, 210, 211), (330, 329, 211, 335), (331, 330, 335, 336), (332, 331, 336, 212), (333, 332, 212, 213), (334, 333, 213, 337), (20, 28, 352, 357), (52, 60, 348, 345), (100, 109, 350, 347), (133, 141, 340, 339), (84, 92, 346, 343), (68, 76, 342, 349), (117, 125, 338, 351), (160, 12, 356, 355), (149, 157, 354, 341), (36, 44, 344, 353), (12, 20, 357, 356), (157, 160, 355, 354), (28, 36, 353, 352), (109, 117, 351, 350), (60, 68, 349, 348), (92, 100, 347, 346), (44, 52, 345, 344), (76, 84, 343, 342), (141, 149, 341, 340), (125, 133, 339, 338)])
me_sphere.use_remesh_preserve_volume = False
me_sphere.use_remesh_preserve_attributes = False
me_sphere.use_mirror_vertex_groups = False
me_sphere.update()

# ---- objects
ob_cube_002 = bpy.data.objects.new('Cube.002', me_cube_003)
ob_cube_001 = bpy.data.objects.new('Cube.001', me_cube_002)
ob_cube = bpy.data.objects.new('Cube', me_cube_001)
ob_circle_002 = bpy.data.objects.new('Circle.002', me_circle_002)
ob_circle_001 = bpy.data.objects.new('Circle.001', me_circle_001)
ob_circle = bpy.data.objects.new('Circle', me_circle)
ob_sphere = bpy.data.objects.new('Sphere', me_sphere)
ob_lamp = bpy.data.objects.new('Lamp', light_lamp)
ob_camera = bpy.data.objects.new('Camera', cam_camera)

# ---- transforms, parenting, visibility, modifiers, constraints
ob_cube_002.location = (1.091, 0.6043, -0.297)
ob_cube_002.scale = (0.0335, 0.0335, 0.0335)
ob_cube_002.lineart.crease_threshold = 0.0
ob_cube_001.location = (1.087, 0.5946, 0.1539)
ob_cube_001.scale = (0.07753, 0.07753, 0.07753)
ob_cube_001.lineart.crease_threshold = 0.0
ob_cube.location = (1.087, 0.5946, 0.7246)
ob_cube.scale = (0.07753, 0.07753, 0.07753)
ob_cube.lineart.crease_threshold = 0.0
ob_circle_002.location = (0.993, 0.6039, -0.211)
ob_circle_002.rotation_euler = (-0.0, 1.571, 0.0)
ob_circle_002.scale = (0.08953, 0.08953, 0.08953)
ob_circle_002.lineart.crease_threshold = 0.0
ob_circle_001.location = (0.993, 0.592, 0.3051)
ob_circle_001.rotation_euler = (-0.0, 1.571, 0.0)
ob_circle_001.scale = (0.08953, 0.08953, 0.08953)
ob_circle_001.lineart.crease_threshold = 0.0
ob_circle.location = (0.9823, 0.5887, 0.8831)
ob_circle.rotation_euler = (-0.0, 1.571, 0.0)
ob_circle.scale = (0.1104, 0.1104, 0.1104)
ob_circle.lineart.crease_threshold = 0.0
ob_sphere.location = (0.0, 0.0, 1.202)
ob_sphere.scale = (0.3031, 0.3031, 0.3031)
ob_sphere.lineart.crease_threshold = 0.0
ob_lamp.location = (4.076, 1.005, 5.904)
ob_lamp.rotation_euler = (0.6503, 0.05522, 1.866)
ob_lamp.lock_rotations_4d = False
ob_lamp.empty_display_type = 'ARROWS'
ob_lamp.color = (0.0, 0.0, 0.0, 0.0)
ob_lamp.lineart.crease_threshold = 0.0
ob_camera.location = (7.481, -6.508, 5.344)
ob_camera.rotation_euler = (1.109, 0.0, 0.8149)
ob_camera.lock_rotations_4d = False
ob_camera.empty_display_type = 'ARROWS'
ob_camera.color = (0.0, 0.0, 0.0, 0.0)
ob_camera.display_type = 'WIRE'
ob_camera.lineart.crease_threshold = 0.0

# ---- collection membership
col_collection_1.objects.link(ob_cube_002)
col_collection_1.objects.link(ob_cube_001)
col_collection_1.objects.link(ob_cube)
col_collection_1.objects.link(ob_circle_002)
col_collection_1.objects.link(ob_circle_001)
col_collection_1.objects.link(ob_circle)
col_collection_1.objects.link(ob_sphere)
col_collection_1.objects.link(ob_lamp)
col_collection_1.objects.link(ob_camera)

# ---- scene / render settings (as saved in the file)
scene.camera = ob_camera
scene.frame_start = 1; scene.frame_end = 250; scene.frame_set(66)
scene.render.engine = 'BLENDER_EEVEE_NEXT'
scene.render.resolution_percentage = 50
scene.render.dither_intensity = 0.0
scene.cycles.use_denoising = False
scene.cycles.samples = 128
scene.cycles.sampling_pattern = 'TABULATED_SOBOL'
scene.cycles.use_adaptive_sampling = False
scene.cycles.use_light_tree = False
scene.cycles.blur_glossy = 0.0
scene.cycles.sample_clamp_indirect = 0.0
scene.view_settings.view_transform = 'Standard'
bpy.context.view_layer.update()
